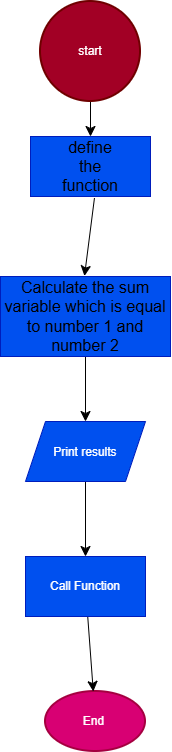

The diagram above was exported from draw.io. Its source (the exported page's mxGraphModel, read from the mxfile embedded in the PNG):
<mxGraphModel dx="456" dy="1590" grid="1" gridSize="10" guides="1" tooltips="1" connect="1" arrows="1" fold="1" page="1" pageScale="1" pageWidth="850" pageHeight="1100" math="0" shadow="0">
  <root>
    <mxCell id="0" />
    <mxCell id="1" parent="0" />
    <mxCell id="rNrxDI9X1aW2xazP0Z2K-22" edge="1" parent="1" source="rNrxDI9X1aW2xazP0Z2K-3" style="edgeStyle=none;curved=1;rounded=0;orthogonalLoop=1;jettySize=auto;html=1;fontSize=12;startSize=8;endSize=8;entryX=0.5;entryY=0;entryDx=0;entryDy=0;" target="rNrxDI9X1aW2xazP0Z2K-27" value="">
      <mxGeometry relative="1" as="geometry">
        <mxPoint x="375" y="520" as="targetPoint" />
      </mxGeometry>
    </mxCell>
    <mxCell id="rNrxDI9X1aW2xazP0Z2K-3" parent="1" style="verticalLabelPosition=bottom;verticalAlign=top;html=1;shape=mxgraph.basic.rect;fillColor2=none;strokeWidth=1;size=20;indent=5;fillColor=#0050ef;fontColor=#ffffff;strokeColor=#001DBC;" value="" vertex="1">
      <mxGeometry height="80" width="170" x="280" y="275" as="geometry" />
    </mxCell>
    <mxCell id="rNrxDI9X1aW2xazP0Z2K-7" parent="1" style="verticalLabelPosition=bottom;verticalAlign=top;html=1;shape=mxgraph.basic.rect;fillColor2=none;strokeWidth=1;size=20;indent=5;fillColor=#0050ef;fontColor=#ffffff;strokeColor=#001DBC;" value="" vertex="1">
      <mxGeometry height="60" width="120" x="310" y="135" as="geometry" />
    </mxCell>
    <mxCell id="rNrxDI9X1aW2xazP0Z2K-33" edge="1" parent="1" source="rNrxDI9X1aW2xazP0Z2K-15" style="edgeStyle=none;curved=1;rounded=0;orthogonalLoop=1;jettySize=auto;html=1;fontSize=12;startSize=8;endSize=8;" target="rNrxDI9X1aW2xazP0Z2K-7" value="">
      <mxGeometry relative="1" as="geometry" />
    </mxCell>
    <mxCell id="rNrxDI9X1aW2xazP0Z2K-15" parent="1" style="strokeWidth=2;html=1;shape=mxgraph.flowchart.start_2;whiteSpace=wrap;fillColor=#a20025;fontColor=#ffffff;strokeColor=#6F0000;" value="start" vertex="1">
      <mxGeometry height="100" width="100" x="320" as="geometry" />
    </mxCell>
    <mxCell id="rNrxDI9X1aW2xazP0Z2K-45" edge="1" parent="1" source="rNrxDI9X1aW2xazP0Z2K-7" style="edgeStyle=none;curved=1;rounded=0;orthogonalLoop=1;jettySize=auto;html=1;fontSize=12;startSize=8;endSize=8;entryX=0.494;entryY=-0.006;entryDx=0;entryDy=0;entryPerimeter=0;exitX=0.533;exitY=1.025;exitDx=0;exitDy=0;exitPerimeter=0;" target="rNrxDI9X1aW2xazP0Z2K-3" value="">
      <mxGeometry relative="1" as="geometry">
        <mxPoint x="370" y="200" as="sourcePoint" />
        <mxPoint x="365" y="270" as="targetPoint" />
      </mxGeometry>
    </mxCell>
    <mxCell id="rNrxDI9X1aW2xazP0Z2K-16" parent="1" style="text;html=1;whiteSpace=wrap;strokeColor=none;fillColor=none;align=center;verticalAlign=middle;rounded=0;fontSize=16;" value="define the function" vertex="1">
      <mxGeometry height="30" width="60" x="340" y="150" as="geometry" />
    </mxCell>
    <mxCell id="rNrxDI9X1aW2xazP0Z2K-18" parent="1" style="text;html=1;whiteSpace=wrap;strokeColor=none;fillColor=none;align=center;verticalAlign=middle;rounded=0;fontSize=16;" value="Calculate the sum variable which is equal to number 1 and number 2" vertex="1">
      <mxGeometry height="30" width="170" x="280" y="300" as="geometry" />
    </mxCell>
    <mxCell id="rNrxDI9X1aW2xazP0Z2K-43" edge="1" parent="1" source="rNrxDI9X1aW2xazP0Z2K-27" style="edgeStyle=none;curved=1;rounded=0;orthogonalLoop=1;jettySize=auto;html=1;fontSize=12;startSize=8;endSize=8;" target="rNrxDI9X1aW2xazP0Z2K-42" value="">
      <mxGeometry relative="1" as="geometry" />
    </mxCell>
    <mxCell id="rNrxDI9X1aW2xazP0Z2K-27" parent="1" style="shape=parallelogram;perimeter=parallelogramPerimeter;whiteSpace=wrap;html=1;shapeInside=1;fixedSize=1;fillColor=#0050ef;fontColor=#ffffff;strokeColor=#001DBC;" value="Print results" vertex="1">
      <mxGeometry height="60" width="120" x="305" y="420" as="geometry" />
    </mxCell>
    <mxCell id="rNrxDI9X1aW2xazP0Z2K-39" parent="1" style="strokeWidth=2;html=1;shape=mxgraph.flowchart.start_1;whiteSpace=wrap;fillColor=#d80073;fontColor=#ffffff;strokeColor=#A50040;" value="End&amp;nbsp;" vertex="1">
      <mxGeometry height="60" width="100" x="325" y="690" as="geometry" />
    </mxCell>
    <mxCell id="rNrxDI9X1aW2xazP0Z2K-44" edge="1" parent="1" source="rNrxDI9X1aW2xazP0Z2K-42" style="edgeStyle=none;curved=1;rounded=0;orthogonalLoop=1;jettySize=auto;html=1;fontSize=12;startSize=8;endSize=8;" target="rNrxDI9X1aW2xazP0Z2K-39" value="">
      <mxGeometry relative="1" as="geometry" />
    </mxCell>
    <mxCell id="rNrxDI9X1aW2xazP0Z2K-42" parent="1" style="rounded=0;whiteSpace=wrap;html=1;fillColor=#0050ef;fontColor=#ffffff;strokeColor=#001DBC;" value="Call Function" vertex="1">
      <mxGeometry height="60" width="120" x="305" y="555" as="geometry" />
    </mxCell>
  </root>
</mxGraphModel>